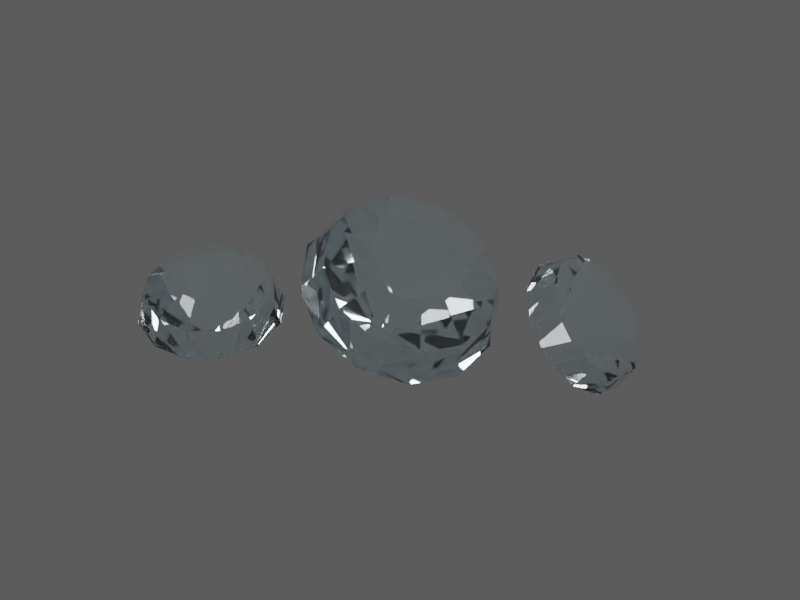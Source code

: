 # Source: TI031.blend  (saved by Blender 4.5.92; exported with 4.5.12 LTS)
import bpy
from mathutils import Matrix  # noqa: F401  (used for matrix-valued properties, if any)

bpy.ops.wm.read_factory_settings(use_empty=True)
scene = bpy.context.scene
scene.name = 'TI031 / coloured model'

# ---- materials (node trees are filled in below, after node groups)
mat_ti031___individual_gemstone_colour = bpy.data.materials.new('TI031 / individual gemstone colour')
mat_ti031___individual_gemstone_colour.diffuse_color = (0.78, 0.87, 0.91, 1.0)

# ---- material node trees
mat_ti031___individual_gemstone_colour.use_nodes = True; mat_ti031___individual_gemstone_colour.node_tree.nodes.clear()
_N = mat_ti031___individual_gemstone_colour.node_tree.nodes; _L = mat_ti031___individual_gemstone_colour.node_tree.links
n0 = _N.new('ShaderNodeBsdfPrincipled'); n0.name = 'Principled BSDF'; n0.location = (0, 0)
n0.inputs[0].default_value = (0.848, 0.902, 0.926, 1.0)
n0.inputs[3].default_value = 1.6
n0.inputs[18].default_value = 0.98
n0.inputs[19].default_value = 0.05
n1 = _N.new('ShaderNodeOutputMaterial'); n1.name = 'Material Output'; n1.location = (0, 0)
n2 = _N.new('ShaderNodeTexCoord'); n2.name = 'Texture Coordinate'; n2.location = (0, 0)
n3 = _N.new('ShaderNodeVectorMath'); n3.name = 'Vector Math'; n3.location = (0, 0)
n3.operation = 'MULTIPLY'
n3.inputs[1].default_value = (1.0, 1.0, 1.0)
n4 = _N.new('ShaderNodeTexNoise'); n4.name = 'Natural low-amplitude surface variation'; n4.location = (0, 0)
n4.inputs[2].default_value = 10.0
n4.inputs[3].default_value = 4.0
n4.inputs[4].default_value = 0.72
n5 = _N.new('ShaderNodeMapRange'); n5.name = 'Map Range'; n5.location = (0, 0)
n5.inputs[3].default_value = 0.02555
n5.inputs[4].default_value = 0.04305
n6 = _N.new('ShaderNodeTexNoise'); n6.name = 'Microscopic pores and machining'; n6.location = (0, 0)
n6.inputs[2].default_value = 120.0
n7 = _N.new('ShaderNodeBump'); n7.name = 'Bump'; n7.location = (0, 0)
n7.inputs[0].default_value = 0.018
n7.inputs[1].default_value = 0.0002027
n8 = _N.new('ShaderNodeVolumeAbsorption'); n8.name = 'Volume Absorption'; n8.location = (0, 0)
n8.inputs[0].default_value = (0.782, 0.863, 0.899, 1.0)
n8.inputs[1].default_value = 0.5
_L.new(n0.outputs[0], n1.inputs[0])
_L.new(n2.outputs[3], n3.inputs[0])
_L.new(n3.outputs[0], n4.inputs[0])
_L.new(n4.outputs[0], n5.inputs[0])
_L.new(n5.outputs[0], n0.inputs[2])
_L.new(n3.outputs[0], n6.inputs[0])
_L.new(n6.outputs[0], n7.inputs[3])
_L.new(n7.outputs[0], n0.inputs[5])
_L.new(n8.outputs[0], n1.inputs[1])
n1.is_active_output = True

# ---- world
world_ti031_world = bpy.data.worlds.new('TI031 world'); scene.world = world_ti031_world
world_ti031_world.color = (0.12, 0.12, 0.12)

# ---- cameras
cam_ti031_camera = bpy.data.cameras.new('TI031 camera')
cam_ti031_camera.type = 'ORTHO'
cam_ti031_camera.ortho_scale = 4.296

# ---- lights
light_key = bpy.data.lights.new('key', 'AREA')
light_key.energy = 1109.0
light_key.shape = 'DISK'
light_key.size = 4.157
light_fill = bpy.data.lights.new('fill', 'AREA')
light_fill.energy = 692.9
light_fill.shape = 'DISK'
light_fill.size = 4.157
light_rim = bpy.data.lights.new('rim', 'AREA')
light_rim.energy = 1247.0
light_rim.shape = 'DISK'
light_rim.size = 4.157

# ---- meshes
me_ti031___individually_faceted_stone_0 = bpy.data.meshes.new('TI031 / individually faceted stone 0')
me_ti031___individually_faceted_stone_0.from_pydata([(0.03, 0.0, -0.26), (0.02598, 0.015, -0.26), (0.015, 0.02598, -0.26), (1.837e-18, 0.03, -0.26), (-0.015, 0.02598, -0.26), (-0.02598, 0.015, -0.26), (-0.03, 3.674e-18, -0.26), (-0.02598, -0.015, -0.26), (-0.015, -0.02598, -0.26), (-5.511e-18, -0.03, -0.26), (0.015, -0.02598, -0.26), (0.02598, -0.015, -0.26), (0.4, 0.0, 0.0), (0.3464, 0.2, 0.0), (0.2, 0.3464, 0.0), (2.449e-17, 0.4, 0.0), (-0.2, 0.3464, 0.0), (-0.3464, 0.2, 0.0), (-0.4, 4.899e-17, 0.0), (-0.3464, -0.2, 0.0), (-0.2, -0.3464, 0.0), (-7.348e-17, -0.4, 0.0), (0.2, -0.3464, 0.0), (0.3464, -0.2, 0.0), (0.352, 0.0, 0.16), (0.3048, 0.176, 0.16), (0.176, 0.3048, 0.16), (2.155e-17, 0.352, 0.16), (-0.176, 0.3048, 0.16), (-0.3048, 0.176, 0.16), (-0.352, 4.311e-17, 0.16), (-0.3048, -0.176, 0.16), (-0.176, -0.3048, 0.16), (-6.466e-17, -0.352, 0.16), (0.176, -0.3048, 0.16), (0.3048, -0.176, 0.16), (0.192, 0.0, 0.248), (0.1663, 0.096, 0.248), (0.096, 0.1663, 0.248), (1.176e-17, 0.192, 0.248), (-0.096, 0.1663, 0.248), (-0.1663, 0.096, 0.248), (-0.192, 2.351e-17, 0.248), (-0.1663, -0.096, 0.248), (-0.096, -0.1663, 0.248), (-3.527e-17, -0.192, 0.248), (0.096, -0.1663, 0.248), (0.1663, -0.096, 0.248)], [], [(0, 1, 13, 12), (1, 2, 14, 13), (2, 3, 15, 14), (3, 4, 16, 15), (4, 5, 17, 16), (5, 6, 18, 17), (6, 7, 19, 18), (7, 8, 20, 19), (8, 9, 21, 20), (9, 10, 22, 21), (10, 11, 23, 22), (11, 0, 12, 23), (12, 13, 25, 24), (13, 14, 26, 25), (14, 15, 27, 26), (15, 16, 28, 27), (16, 17, 29, 28), (17, 18, 30, 29), (18, 19, 31, 30), (19, 20, 32, 31), (20, 21, 33, 32), (21, 22, 34, 33), (22, 23, 35, 34), (23, 12, 24, 35), (24, 25, 37, 36), (25, 26, 38, 37), (26, 27, 39, 38), (27, 28, 40, 39), (28, 29, 41, 40), (29, 30, 42, 41), (30, 31, 43, 42), (31, 32, 44, 43), (32, 33, 45, 44), (33, 34, 46, 45), (34, 35, 47, 46), (35, 24, 36, 47), (11, 10, 9, 8, 7, 6, 5, 4, 3, 2, 1, 0), (36, 37, 38, 39, 40, 41, 42, 43, 44, 45, 46, 47)])
me_ti031___individually_faceted_stone_0.materials.append(mat_ti031___individual_gemstone_colour)
me_ti031___individually_faceted_stone_0.update()
me_ti031___individually_faceted_stone_1 = bpy.data.meshes.new('TI031 / individually faceted stone 1')
me_ti031___individually_faceted_stone_1.from_pydata([(0.03, 0.0, -0.364), (0.02598, 0.015, -0.364), (0.015, 0.02598, -0.364), (1.837e-18, 0.03, -0.364), (-0.015, 0.02598, -0.364), (-0.02598, 0.015, -0.364), (-0.03, 3.674e-18, -0.364), (-0.02598, -0.015, -0.364), (-0.015, -0.02598, -0.364), (-5.511e-18, -0.03, -0.364), (0.015, -0.02598, -0.364), (0.02598, -0.015, -0.364), (0.56, 0.0, 0.0), (0.485, 0.28, 0.0), (0.28, 0.485, 0.0), (3.429e-17, 0.56, 0.0), (-0.28, 0.485, 0.0), (-0.485, 0.28, 0.0), (-0.56, 6.858e-17, 0.0), (-0.485, -0.28, 0.0), (-0.28, -0.485, 0.0), (-1.029e-16, -0.56, 0.0), (0.28, -0.485, 0.0), (0.485, -0.28, 0.0), (0.4928, 0.0, 0.224), (0.4268, 0.2464, 0.224), (0.2464, 0.4268, 0.224), (3.018e-17, 0.4928, 0.224), (-0.2464, 0.4268, 0.224), (-0.4268, 0.2464, 0.224), (-0.4928, 6.035e-17, 0.224), (-0.4268, -0.2464, 0.224), (-0.2464, -0.4268, 0.224), (-9.053e-17, -0.4928, 0.224), (0.2464, -0.4268, 0.224), (0.4268, -0.2464, 0.224), (0.2688, 0.0, 0.3472), (0.2328, 0.1344, 0.3472), (0.1344, 0.2328, 0.3472), (1.646e-17, 0.2688, 0.3472), (-0.1344, 0.2328, 0.3472), (-0.2328, 0.1344, 0.3472), (-0.2688, 3.292e-17, 0.3472), (-0.2328, -0.1344, 0.3472), (-0.1344, -0.2328, 0.3472), (-4.938e-17, -0.2688, 0.3472), (0.1344, -0.2328, 0.3472), (0.2328, -0.1344, 0.3472)], [], [(0, 1, 13, 12), (1, 2, 14, 13), (2, 3, 15, 14), (3, 4, 16, 15), (4, 5, 17, 16), (5, 6, 18, 17), (6, 7, 19, 18), (7, 8, 20, 19), (8, 9, 21, 20), (9, 10, 22, 21), (10, 11, 23, 22), (11, 0, 12, 23), (12, 13, 25, 24), (13, 14, 26, 25), (14, 15, 27, 26), (15, 16, 28, 27), (16, 17, 29, 28), (17, 18, 30, 29), (18, 19, 31, 30), (19, 20, 32, 31), (20, 21, 33, 32), (21, 22, 34, 33), (22, 23, 35, 34), (23, 12, 24, 35), (24, 25, 37, 36), (25, 26, 38, 37), (26, 27, 39, 38), (27, 28, 40, 39), (28, 29, 41, 40), (29, 30, 42, 41), (30, 31, 43, 42), (31, 32, 44, 43), (32, 33, 45, 44), (33, 34, 46, 45), (34, 35, 47, 46), (35, 24, 36, 47), (11, 10, 9, 8, 7, 6, 5, 4, 3, 2, 1, 0), (36, 37, 38, 39, 40, 41, 42, 43, 44, 45, 46, 47)])
me_ti031___individually_faceted_stone_1.materials.append(mat_ti031___individual_gemstone_colour)
me_ti031___individually_faceted_stone_1.update()
me_ti031___individually_faceted_stone_2 = bpy.data.meshes.new('TI031 / individually faceted stone 2')
me_ti031___individually_faceted_stone_2.from_pydata([(0.03, 0.0, -0.26), (0.02598, 0.015, -0.26), (0.015, 0.02598, -0.26), (1.837e-18, 0.03, -0.26), (-0.015, 0.02598, -0.26), (-0.02598, 0.015, -0.26), (-0.03, 3.674e-18, -0.26), (-0.02598, -0.015, -0.26), (-0.015, -0.02598, -0.26), (-5.511e-18, -0.03, -0.26), (0.015, -0.02598, -0.26), (0.02598, -0.015, -0.26), (0.4, 0.0, 0.0), (0.3464, 0.2, 0.0), (0.2, 0.3464, 0.0), (2.449e-17, 0.4, 0.0), (-0.2, 0.3464, 0.0), (-0.3464, 0.2, 0.0), (-0.4, 4.899e-17, 0.0), (-0.3464, -0.2, 0.0), (-0.2, -0.3464, 0.0), (-7.348e-17, -0.4, 0.0), (0.2, -0.3464, 0.0), (0.3464, -0.2, 0.0), (0.352, 0.0, 0.16), (0.3048, 0.176, 0.16), (0.176, 0.3048, 0.16), (2.155e-17, 0.352, 0.16), (-0.176, 0.3048, 0.16), (-0.3048, 0.176, 0.16), (-0.352, 4.311e-17, 0.16), (-0.3048, -0.176, 0.16), (-0.176, -0.3048, 0.16), (-6.466e-17, -0.352, 0.16), (0.176, -0.3048, 0.16), (0.3048, -0.176, 0.16), (0.192, 0.0, 0.248), (0.1663, 0.096, 0.248), (0.096, 0.1663, 0.248), (1.176e-17, 0.192, 0.248), (-0.096, 0.1663, 0.248), (-0.1663, 0.096, 0.248), (-0.192, 2.351e-17, 0.248), (-0.1663, -0.096, 0.248), (-0.096, -0.1663, 0.248), (-3.527e-17, -0.192, 0.248), (0.096, -0.1663, 0.248), (0.1663, -0.096, 0.248)], [], [(0, 1, 13, 12), (1, 2, 14, 13), (2, 3, 15, 14), (3, 4, 16, 15), (4, 5, 17, 16), (5, 6, 18, 17), (6, 7, 19, 18), (7, 8, 20, 19), (8, 9, 21, 20), (9, 10, 22, 21), (10, 11, 23, 22), (11, 0, 12, 23), (12, 13, 25, 24), (13, 14, 26, 25), (14, 15, 27, 26), (15, 16, 28, 27), (16, 17, 29, 28), (17, 18, 30, 29), (18, 19, 31, 30), (19, 20, 32, 31), (20, 21, 33, 32), (21, 22, 34, 33), (22, 23, 35, 34), (23, 12, 24, 35), (24, 25, 37, 36), (25, 26, 38, 37), (26, 27, 39, 38), (27, 28, 40, 39), (28, 29, 41, 40), (29, 30, 42, 41), (30, 31, 43, 42), (31, 32, 44, 43), (32, 33, 45, 44), (33, 34, 46, 45), (34, 35, 47, 46), (35, 24, 36, 47), (11, 10, 9, 8, 7, 6, 5, 4, 3, 2, 1, 0), (36, 37, 38, 39, 40, 41, 42, 43, 44, 45, 46, 47)])
me_ti031___individually_faceted_stone_2.materials.append(mat_ti031___individual_gemstone_colour)
me_ti031___individually_faceted_stone_2.update()

# ---- objects
ob_ti031___individually_faceted_stone_0 = bpy.data.objects.new('TI031 / individually faceted stone 0', me_ti031___individually_faceted_stone_0)
ob_ti031___individually_faceted_stone_1 = bpy.data.objects.new('TI031 / individually faceted stone 1', me_ti031___individually_faceted_stone_1)
ob_ti031___individually_faceted_stone_2 = bpy.data.objects.new('TI031 / individually faceted stone 2', me_ti031___individually_faceted_stone_2)
ob_ti031___inspection_camera = bpy.data.objects.new('TI031 / inspection camera', cam_ti031_camera)
ob_ti031___key = bpy.data.objects.new('TI031 / key', light_key)
ob_ti031___fill = bpy.data.objects.new('TI031 / fill', light_fill)
ob_ti031___rim = bpy.data.objects.new('TI031 / rim', light_rim)

# ---- transforms, parenting, visibility, modifiers, constraints
ob_ti031___individually_faceted_stone_0.location = (-0.9, -0.35, 0.42)
ob_ti031___individually_faceted_stone_0.rotation_euler = (0.25, 0.0, 0.15)
ob_ti031___individually_faceted_stone_1.location = (0.0, 0.1, 0.54)
ob_ti031___individually_faceted_stone_1.rotation_euler = (0.55, 0.2, 0.75)
ob_ti031___individually_faceted_stone_2.location = (0.9, 0.45, 0.42)
ob_ti031___individually_faceted_stone_2.rotation_euler = (0.85, 0.4, 1.35)
ob_ti031___inspection_camera.location = (2.517, -4.36, 3.3)
ob_ti031___inspection_camera.rotation_euler = (1.072, -4.903e-08, 0.5124)
ob_ti031___key.location = (-5.52, -8.24, 11.61)
ob_ti031___key.rotation_euler = (0.7336, -1.841e-08, -0.588)
ob_ti031___fill.location = (8.337, -2.697, 6.072)
ob_ti031___fill.rotation_euler = (1.007, 1.803e-08, 1.249)
ob_ti031___rim.location = (0.02268, 8.389, 11.61)
ob_ti031___rim.rotation_euler = (0.6435, 5.245e-08, 3.142)

# ---- collection membership
scene.collection.objects.link(ob_ti031___individually_faceted_stone_0)
scene.collection.objects.link(ob_ti031___individually_faceted_stone_1)
scene.collection.objects.link(ob_ti031___individually_faceted_stone_2)
scene.collection.objects.link(ob_ti031___inspection_camera)
scene.collection.objects.link(ob_ti031___key)
scene.collection.objects.link(ob_ti031___fill)
scene.collection.objects.link(ob_ti031___rim)

# ---- scene / render settings (as saved in the file)
scene.camera = ob_ti031___inspection_camera
scene.frame_start = 1; scene.frame_end = 250; scene.frame_set(1)
scene.render.engine = 'CYCLES'
scene.render.resolution_x = 480
scene.render.resolution_y = 360
scene.cycles.samples = 8
scene.view_settings.look = 'AgX - Medium High Contrast'
bpy.context.view_layer.update()
